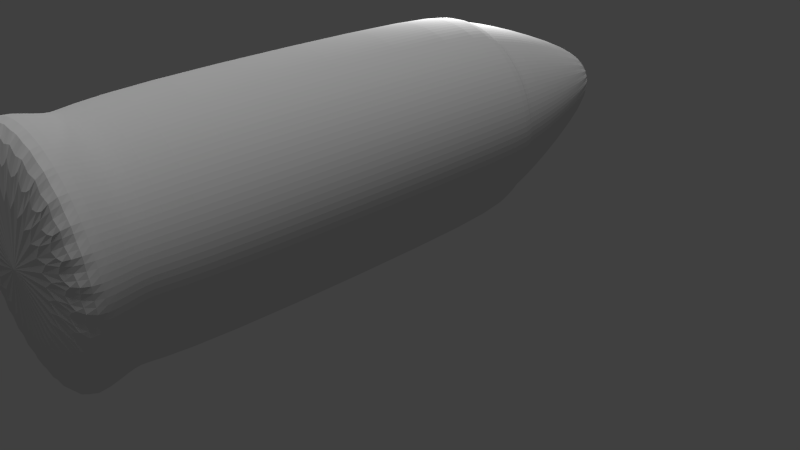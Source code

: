 # Source: bullet.blend  (saved by Blender 2.75.0; exported with 4.5.12 LTS)
import bpy
from mathutils import Matrix  # noqa: F401  (used for matrix-valued properties, if any)

bpy.ops.wm.read_factory_settings(use_empty=True)
scene = bpy.context.scene
scene.name = 'Scene'

# ---- collections
col_collection_1 = bpy.data.collections.new('Collection 1'); scene.collection.children.link(col_collection_1)

# ---- materials (node trees are filled in below, after node groups)
mat_material_002 = bpy.data.materials.new('Material.002')
mat_material_002.alpha_threshold = 0.0
mat_material_002.use_transparent_shadow = False
mat_material_002.roughness = 0.5

# ---- material node trees

# ---- world
world_world = bpy.data.worlds.new('World'); scene.world = world_world
world_world.color = (0.05088, 0.05088, 0.05088)
world_world.use_sun_shadow = False
world_world.sun_shadow_jitter_overblur = 0.0
world_world.cycles.sampling_method = 'MANUAL'
world_world.cycles.sample_map_resolution = 256

# ---- cameras
cam_camera = bpy.data.cameras.new('Camera')
cam_camera.clip_end = 100.0
cam_camera.lens = 35.0
cam_camera.sensor_width = 32.0
cam_camera.sensor_height = 18.0
cam_camera.ortho_scale = 7.314
cam_camera.dof.focus_distance = 0.0
cam_camera.dof.aperture_fstop = 128.0

# ---- lights
light_hemi = bpy.data.lights.new('Hemi', 'SUN')
light_hemi.transmission_factor = 0.0
light_hemi.angle = 0.1993
light_hemi.energy = 1.0
light_hemi.shadow_buffer_clip_start = 0.5
light_hemi.shadow_soft_size = 0.1
light_hemi.shadow_cascade_max_distance = 1000.0
light_hemi.cycles.use_multiple_importance_sampling = False
light_lamp = bpy.data.lights.new('Lamp', 'POINT')
light_lamp.transmission_factor = 0.0
light_lamp.cutoff_distance = 30.0
light_lamp.energy = 100.0
light_lamp.shadow_buffer_clip_start = 1.001
light_lamp.shadow_soft_size = 0.1
light_lamp.shadow_maximum_resolution = 0.006
light_lamp.use_absolute_resolution = True
light_lamp.cycles.use_multiple_importance_sampling = False

# ---- meshes
me_plane = bpy.data.meshes.new('Plane')
me_plane.from_pydata([(0.2756, 4.298, 1.342e-07), (-1.116, -4.341, -8.5e-08), (-1.089, -4.341, 0.2561), (-1.01, -4.341, 0.5023), (-0.8813, -4.341, 0.7292), (-0.7082, -4.341, 0.9281), (-0.4974, -4.341, 1.091), (-0.2568, -4.341, 1.213), (0.004189, -4.341, 1.287), (0.2756, -4.341, 1.313), (0.5471, -4.341, 1.287), (0.8081, -4.341, 1.213), (1.049, -4.341, 1.091), (1.259, -4.341, 0.9281), (1.433, -4.341, 0.7292), (1.561, -4.341, 0.5023), (1.64, -4.341, 0.2561), (1.667, -4.341, -3.91e-07), (1.64, -4.341, -0.2561), (1.561, -4.341, -0.5023), (1.433, -4.341, -0.7292), (1.259, -4.341, -0.9281), (1.049, -4.341, -1.091), (0.8081, -4.341, -1.213), (0.5471, -4.341, -1.287), (0.2756, -4.341, -1.313), (0.004188, -4.341, -1.287), (-0.2568, -4.341, -1.213), (-0.4974, -4.341, -1.091), (-0.7082, -4.341, -0.9281), (-0.8813, -4.341, -0.7292), (-1.01, -4.341, -0.5023), (-1.089, -4.341, -0.2561), (-1.116, -3.284, -8.5e-08), (-1.089, -3.284, 0.2561), (-1.01, -3.284, 0.5023), (-0.8813, -3.284, 0.7292), (-0.7082, -3.284, 0.9281), (-0.4974, -3.284, 1.091), (-0.2568, -3.284, 1.213), (0.004189, -3.284, 1.287), (0.2756, -3.284, 1.313), (0.5471, -3.284, 1.287), (0.8081, -3.284, 1.213), (1.049, -3.284, 1.091), (1.259, -3.284, 0.9281), (1.433, -3.284, 0.7292), (1.561, -3.284, 0.5023), (1.64, -3.284, 0.2561), (1.667, -3.284, -3.91e-07), (1.64, -3.284, -0.2561), (1.561, -3.284, -0.5023), (1.433, -3.284, -0.7292), (1.259, -3.284, -0.9281), (1.049, -3.284, -1.091), (0.8081, -3.284, -1.213), (0.5471, -3.284, -1.287), (0.2756, -3.284, -1.313), (0.004188, -3.284, -1.287), (-0.2568, -3.284, -1.213), (-0.4974, -3.284, -1.091), (-0.7082, -3.284, -0.9281), (-0.8813, -3.284, -0.7292), (-1.01, -3.284, -0.5023), (-1.089, -3.284, -0.2561), (-0.9761, -3.588, -6.131e-08), (-0.9521, -3.588, 0.2304), (-0.8809, -3.588, 0.4519), (-0.7652, -3.588, 0.656), (-0.6095, -3.588, 0.835), (-0.4198, -3.588, 0.9818), (-0.2034, -3.588, 1.091), (0.03143, -3.588, 1.158), (0.2756, -3.588, 1.181), (0.5198, -3.588, 1.158), (0.7547, -3.588, 1.091), (0.9711, -3.588, 0.9818), (1.161, -3.588, 0.835), (1.316, -3.588, 0.656), (1.432, -3.588, 0.4519), (1.503, -3.588, 0.2304), (1.527, -3.588, -3.366e-07), (1.503, -3.588, -0.2304), (1.432, -3.588, -0.4519), (1.316, -3.588, -0.656), (1.161, -3.588, -0.835), (0.9711, -3.588, -0.9818), (0.7547, -3.588, -1.091), (0.5198, -3.588, -1.158), (0.2756, -3.588, -1.181), (0.03143, -3.588, -1.158), (-0.2034, -3.588, -1.091), (-0.4198, -3.588, -0.9818), (-0.6095, -3.588, -0.835), (-0.7652, -3.588, -0.656), (-0.8809, -3.588, -0.4519), (-0.9521, -3.588, -0.2304), (-1.116, -3.96, -8.5e-08), (-1.089, -3.96, 0.2561), (-1.01, -3.96, 0.5023), (-0.8813, -3.96, 0.7292), (-0.7082, -3.96, 0.9281), (-0.4974, -3.96, 1.091), (-0.2568, -3.96, 1.213), (0.004189, -3.96, 1.287), (0.2756, -3.96, 1.313), (0.5471, -3.96, 1.287), (0.8081, -3.96, 1.213), (1.049, -3.96, 1.091), (1.259, -3.96, 0.9281), (1.433, -3.96, 0.7292), (1.561, -3.96, 0.5023), (1.64, -3.96, 0.2561), (1.667, -3.96, -3.91e-07), (1.64, -3.96, -0.2561), (1.561, -3.96, -0.5023), (1.433, -3.96, -0.7292), (1.259, -3.96, -0.9281), (1.049, -3.96, -1.091), (0.8081, -3.96, -1.213), (0.5471, -3.96, -1.287), (0.2756, -3.96, -1.313), (0.004188, -3.96, -1.287), (-0.2568, -3.96, -1.213), (-0.4974, -3.96, -1.091), (-0.7082, -3.96, -0.9281), (-0.8813, -3.96, -0.7292), (-1.01, -3.96, -0.5023), (-1.089, -3.96, -0.2561), (-1.089, 1.549, 0.2561), (-1.01, 1.549, 0.5023), (-0.8813, 1.549, 0.7292), (-0.7082, 1.549, 0.9281), (-0.4974, 1.549, 1.091), (-0.2568, 1.549, 1.213), (0.004189, 1.549, 1.287), (0.2756, 1.549, 1.313), (0.5471, 1.549, 1.287), (0.8081, 1.549, 1.213), (1.049, 1.549, 1.091), (1.259, 1.549, 0.9281), (1.433, 1.549, 0.7292), (1.561, 1.549, 0.5023), (1.64, 1.549, 0.2561), (1.667, 1.549, -3.91e-07), (1.64, 1.549, -0.2561), (1.561, 1.549, -0.5023), (1.433, 1.549, -0.7292), (1.259, 1.549, -0.9281), (1.049, 1.549, -1.091), (0.8081, 1.549, -1.213), (0.5471, 1.549, -1.287), (0.2756, 1.549, -1.313), (0.004188, 1.549, -1.287), (-0.2568, 1.549, -1.213), (-0.4974, 1.549, -1.091), (-0.7082, 1.549, -0.9281), (-0.8813, 1.549, -0.7292), (-1.01, 1.549, -0.5023), (-1.089, 1.549, -0.2561), (-1.116, 1.549, -8.5e-08), (-0.8968, 1.931, 0.22), (-0.8288, 1.931, 0.4315), (-0.7183, 1.931, 0.6265), (-0.5696, 1.931, 0.7974), (-0.3885, 1.931, 0.9376), (-0.1818, 1.931, 1.042), (0.04243, 1.931, 1.106), (0.2756, 1.931, 1.128), (0.5088, 1.931, 1.106), (0.7331, 1.931, 1.042), (0.9398, 1.931, 0.9376), (1.121, 1.931, 0.7974), (1.27, 1.931, 0.6265), (1.38, 1.931, 0.4315), (1.448, 1.931, 0.22), (1.471, 1.931, -3.157e-07), (1.448, 1.931, -0.22), (1.38, 1.931, -0.4315), (1.27, 1.931, -0.6265), (1.121, 1.931, -0.7974), (0.9398, 1.931, -0.9376), (0.7331, 1.931, -1.042), (0.5088, 1.931, -1.106), (0.2756, 1.931, -1.128), (0.04243, 1.931, -1.106), (-0.1818, 1.931, -1.042), (-0.3885, 1.931, -0.9376), (-0.5696, 1.931, -0.7974), (-0.7183, 1.931, -0.6265), (-0.8288, 1.931, -0.4315), (-0.8968, 1.931, -0.22), (-0.9198, 1.931, -5.277e-08), (-0.2395, 3.787, 0.09666), (-0.2096, 3.787, 0.1896), (-0.1611, 3.787, 0.2753), (-0.09577, 3.787, 0.3504), (-0.01618, 3.787, 0.412), (0.07463, 3.787, 0.4578), (0.1732, 3.787, 0.486), (0.2756, 3.787, 0.4955), (0.3781, 3.787, 0.486), (0.4766, 3.787, 0.4578), (0.5674, 3.787, 0.412), (0.647, 3.787, 0.3504), (0.7124, 3.787, 0.2753), (0.7609, 3.787, 0.1896), (0.7908, 3.787, 0.09666), (0.8009, 3.787, -4.151e-08), (0.7908, 3.787, -0.09666), (0.7609, 3.787, -0.1896), (0.7124, 3.787, -0.2753), (0.647, 3.787, -0.3504), (0.5674, 3.787, -0.412), (0.4766, 3.787, -0.4578), (0.3781, 3.787, -0.486), (0.2756, 3.787, -0.4955), (0.1732, 3.787, -0.486), (0.07463, 3.787, -0.4578), (-0.01618, 3.787, -0.412), (-0.09577, 3.787, -0.3504), (-0.1611, 3.787, -0.2753), (-0.2096, 3.787, -0.1896), (-0.2395, 3.787, -0.09666), (-0.2496, 3.787, 1.633e-07), (-0.9262, 1.549, 0.2255), (-0.8565, 1.549, 0.4424), (-0.7432, 1.549, 0.6422), (-0.5908, 1.549, 0.8174), (-0.4051, 1.549, 0.9611), (-0.1933, 1.549, 1.068), (0.03658, 1.549, 1.134), (0.2756, 1.549, 1.156), (0.5147, 1.549, 1.134), (0.7446, 1.549, 1.068), (0.9564, 1.549, 0.9611), (1.142, 1.549, 0.8174), (1.295, 1.549, 0.6422), (1.408, 1.549, 0.4424), (1.477, 1.549, 0.2255), (1.501, 1.549, -3.398e-07), (1.477, 1.549, -0.2255), (1.408, 1.549, -0.4424), (1.295, 1.549, -0.6422), (1.142, 1.549, -0.8174), (0.9564, 1.549, -0.9611), (0.7446, 1.549, -1.068), (0.5147, 1.549, -1.134), (0.2756, 1.549, -1.156), (0.03658, 1.549, -1.134), (-0.1933, 1.549, -1.068), (-0.4051, 1.549, -0.9611), (-0.5908, 1.549, -0.8174), (-0.7432, 1.549, -0.6422), (-0.8565, 1.549, -0.4424), (-0.9262, 1.549, -0.2255), (-0.9497, 1.549, -7.033e-08)], [], [(97, 1, 2, 98), (98, 2, 3, 99), (99, 3, 4, 100), (100, 4, 5, 101), (101, 5, 6, 102), (102, 6, 7, 103), (103, 7, 8, 104), (104, 8, 9, 105), (105, 9, 10, 106), (106, 10, 11, 107), (107, 11, 12, 108), (108, 12, 13, 109), (109, 13, 14, 110), (110, 14, 15, 111), (111, 15, 16, 112), (112, 16, 17, 113), (113, 17, 18, 114), (114, 18, 19, 115), (115, 19, 20, 116), (116, 20, 21, 117), (117, 21, 22, 118), (118, 22, 23, 119), (119, 23, 24, 120), (120, 24, 25, 121), (121, 25, 26, 122), (122, 26, 27, 123), (123, 27, 28, 124), (124, 28, 29, 125), (125, 29, 30, 126), (126, 30, 31, 127), (2, 1, 32, 31, 30, 29, 28, 27, 26, 25, 24, 23, 22, 21, 20, 19, 18, 17, 16, 15, 14, 13, 12, 11, 10, 9, 8, 7, 6, 5, 4, 3), (128, 32, 1, 97), (127, 31, 32, 128), (158, 63, 64, 159), (159, 64, 33, 160), (157, 62, 63, 158), (156, 61, 62, 157), (155, 60, 61, 156), (154, 59, 60, 155), (153, 58, 59, 154), (152, 57, 58, 153), (151, 56, 57, 152), (150, 55, 56, 151), (149, 54, 55, 150), (148, 53, 54, 149), (147, 52, 53, 148), (146, 51, 52, 147), (145, 50, 51, 146), (144, 49, 50, 145), (143, 48, 49, 144), (142, 47, 48, 143), (141, 46, 47, 142), (140, 45, 46, 141), (139, 44, 45, 140), (138, 43, 44, 139), (137, 42, 43, 138), (136, 41, 42, 137), (135, 40, 41, 136), (134, 39, 40, 135), (133, 38, 39, 134), (132, 37, 38, 133), (131, 36, 37, 132), (130, 35, 36, 131), (129, 34, 35, 130), (160, 33, 34, 129), (63, 95, 96, 64), (64, 96, 65, 33), (62, 94, 95, 63), (61, 93, 94, 62), (60, 92, 93, 61), (59, 91, 92, 60), (58, 90, 91, 59), (57, 89, 90, 58), (56, 88, 89, 57), (55, 87, 88, 56), (54, 86, 87, 55), (53, 85, 86, 54), (52, 84, 85, 53), (51, 83, 84, 52), (50, 82, 83, 51), (49, 81, 82, 50), (48, 80, 81, 49), (47, 79, 80, 48), (46, 78, 79, 47), (45, 77, 78, 46), (44, 76, 77, 45), (43, 75, 76, 44), (42, 74, 75, 43), (41, 73, 74, 42), (40, 72, 73, 41), (39, 71, 72, 40), (38, 70, 71, 39), (37, 69, 70, 38), (36, 68, 69, 37), (35, 67, 68, 36), (34, 66, 67, 35), (33, 65, 66, 34), (95, 127, 128, 96), (96, 128, 97, 65), (94, 126, 127, 95), (93, 125, 126, 94), (92, 124, 125, 93), (91, 123, 124, 92), (90, 122, 123, 91), (89, 121, 122, 90), (88, 120, 121, 89), (87, 119, 120, 88), (86, 118, 119, 87), (85, 117, 118, 86), (84, 116, 117, 85), (83, 115, 116, 84), (82, 114, 115, 83), (81, 113, 114, 82), (80, 112, 113, 81), (79, 111, 112, 80), (78, 110, 111, 79), (77, 109, 110, 78), (76, 108, 109, 77), (75, 107, 108, 76), (74, 106, 107, 75), (73, 105, 106, 74), (72, 104, 105, 73), (71, 103, 104, 72), (70, 102, 103, 71), (69, 101, 102, 70), (68, 100, 101, 69), (67, 99, 100, 68), (66, 98, 99, 67), (65, 97, 98, 66), (222, 190, 191, 223), (223, 191, 192, 224), (221, 189, 190, 222), (220, 188, 189, 221), (219, 187, 188, 220), (218, 186, 187, 219), (217, 185, 186, 218), (216, 184, 185, 217), (215, 183, 184, 216), (214, 182, 183, 215), (213, 181, 182, 214), (212, 180, 181, 213), (211, 179, 180, 212), (210, 178, 179, 211), (209, 177, 178, 210), (208, 176, 177, 209), (207, 175, 176, 208), (206, 174, 175, 207), (205, 173, 174, 206), (204, 172, 173, 205), (203, 171, 172, 204), (202, 170, 171, 203), (201, 169, 170, 202), (200, 168, 169, 201), (199, 167, 168, 200), (198, 166, 167, 199), (197, 165, 166, 198), (196, 164, 165, 197), (195, 163, 164, 196), (194, 162, 163, 195), (193, 161, 162, 194), (224, 192, 161, 193), (0, 224, 193), (0, 193, 194), (0, 194, 195), (0, 195, 196), (0, 196, 197), (0, 197, 198), (0, 198, 199), (0, 199, 200), (0, 200, 201), (0, 201, 202), (0, 202, 203), (0, 203, 204), (0, 204, 205), (0, 205, 206), (0, 206, 207), (0, 207, 208), (0, 208, 209), (0, 209, 210), (0, 210, 211), (0, 211, 212), (0, 212, 213), (0, 213, 214), (0, 214, 215), (0, 215, 216), (0, 216, 217), (0, 217, 218), (0, 218, 219), (0, 219, 220), (0, 220, 221), (0, 221, 222), (0, 223, 224), (0, 222, 223), (143, 144, 240, 239), (130, 131, 227, 226), (157, 158, 254, 253), (144, 145, 241, 240), (131, 132, 228, 227), (159, 160, 256, 255), (145, 146, 242, 241), (132, 133, 229, 228), (158, 159, 255, 254), (146, 147, 243, 242), (133, 134, 230, 229), (147, 148, 244, 243), (134, 135, 231, 230), (148, 149, 245, 244), (135, 136, 232, 231), (149, 150, 246, 245), (136, 137, 233, 232), (150, 151, 247, 246), (137, 138, 234, 233), (151, 152, 248, 247), (138, 139, 235, 234), (152, 153, 249, 248), (139, 140, 236, 235), (153, 154, 250, 249), (140, 141, 237, 236), (154, 155, 251, 250), (141, 142, 238, 237), (160, 129, 225, 256), (155, 156, 252, 251), (142, 143, 239, 238), (129, 130, 226, 225), (156, 157, 253, 252), (161, 192, 256, 225), (192, 191, 255, 256), (191, 190, 254, 255), (190, 189, 253, 254), (189, 188, 252, 253), (188, 187, 251, 252), (187, 186, 250, 251), (186, 185, 249, 250), (185, 184, 248, 249), (184, 183, 247, 248), (183, 182, 246, 247), (182, 181, 245, 246), (181, 180, 244, 245), (180, 179, 243, 244), (179, 178, 242, 243), (178, 177, 241, 242), (177, 176, 240, 241), (176, 175, 239, 240), (175, 174, 238, 239), (174, 173, 237, 238), (173, 172, 236, 237), (172, 171, 235, 236), (171, 170, 234, 235), (170, 169, 233, 234), (169, 168, 232, 233), (168, 167, 231, 232), (167, 166, 230, 231), (166, 165, 229, 230), (165, 164, 228, 229), (164, 163, 227, 228), (163, 162, 226, 227), (162, 161, 225, 226)])
_uv = me_plane.uv_layers.new(name='UVMap')
_uv.uv.foreach_set('vector', [0.04527, 0.6635, 0.01474, 0.6638, 0.01473, 0.643, 0.0451, 0.643, 0.0451, 0.643, 0.01473, 0.643, 0.01498, 0.6222, 0.04519, 0.6226, 0.04519, 0.6226, 0.01498, 0.6222, 0.01539, 0.6014, 0.04543, 0.602, 0.04543, 0.602, 0.01539, 0.6014, 0.0159, 0.5806, 0.04576, 0.5813, 0.04576, 0.5813, 0.0159, 0.5806, 0.01643, 0.5598, 0.04612, 0.5604, 0.04612, 0.5604, 0.01643, 0.5598, 0.01693, 0.5388, 0.04646, 0.5394, 0.04646, 0.5394, 0.01693, 0.5388, 0.01731, 0.5179, 0.04675, 0.5183, 0.04675, 0.5183, 0.01731, 0.5179, 0.0175, 0.4971, 0.04696, 0.4972, 0.04696, 0.4972, 0.0175, 0.4971, 0.01742, 0.4762, 0.04687, 0.4761, 0.04687, 0.4761, 0.01742, 0.4762, 0.01715, 0.4553, 0.0467, 0.455, 0.0467, 0.455, 0.01715, 0.4553, 0.01674, 0.4344, 0.04645, 0.434, 0.04645, 0.434, 0.01674, 0.4344, 0.01632, 0.4135, 0.04623, 0.4131, 0.04623, 0.4131, 0.01632, 0.4135, 0.01586, 0.3928, 0.04593, 0.3924, 0.04593, 0.3924, 0.01586, 0.3928, 0.01546, 0.3721, 0.04566, 0.3718, 0.04566, 0.3718, 0.01546, 0.3721, 0.01516, 0.3514, 0.04545, 0.3513, 0.04545, 0.3513, 0.01516, 0.3514, 0.01505, 0.3307, 0.0453, 0.3308, 0.0453, 0.3308, 0.01505, 0.3307, 0.01519, 0.3101, 0.04544, 0.3104, 0.04544, 0.3104, 0.01519, 0.3101, 0.0155, 0.2894, 0.04565, 0.2899, 0.04565, 0.2899, 0.0155, 0.2894, 0.01591, 0.2687, 0.04592, 0.2693, 0.04592, 0.2693, 0.01591, 0.2687, 0.01635, 0.248, 0.0462, 0.2485, 0.0462, 0.2485, 0.01635, 0.248, 0.01677, 0.2271, 0.04648, 0.2277, 0.04648, 0.2277, 0.01677, 0.2271, 0.01714, 0.2062, 0.04671, 0.2066, 0.04671, 0.2066, 0.01714, 0.2062, 0.01739, 0.1853, 0.04688, 0.1855, 0.04688, 0.1855, 0.01739, 0.1853, 0.01744, 0.1643, 0.04699, 0.1644, 0.04699, 0.1644, 0.01744, 0.1643, 0.01726, 0.1434, 0.04682, 0.1432, 0.04682, 0.1432, 0.01726, 0.1434, 0.01694, 0.1224, 0.04661, 0.1221, 0.04661, 0.1221, 0.01694, 0.1224, 0.01656, 0.1013, 0.04637, 0.1011, 0.04637, 0.1011, 0.01656, 0.1013, 0.01622, 0.08038, 0.04616, 0.08018, 0.04616, 0.08018, 0.01622, 0.08038, 0.016, 0.0595, 0.04602, 0.0595, 0.04602, 0.0595, 0.016, 0.0595, 0.01597, 0.03874, 0.04606, 0.03898, 0.5014, 0.3408, 0.5012, 0.3191, 0.5054, 0.2979, 0.5139, 0.2779, 0.5265, 0.2599, 0.5425, 0.2446, 0.5614, 0.2326, 0.5825, 0.2243, 0.6049, 0.2201, 0.6278, 0.2201, 0.6503, 0.2243, 0.6716, 0.2326, 0.6908, 0.2446, 0.7071, 0.2599, 0.7201, 0.2779, 0.7291, 0.2979, 0.7338, 0.3191, 0.734, 0.3408, 0.7298, 0.362, 0.7212, 0.382, 0.7087, 0.4, 0.6927, 0.4152, 0.6738, 0.4273, 0.6527, 0.4355, 0.6303, 0.4398, 0.6074, 0.4398, 0.5849, 0.4355, 0.5636, 0.4273, 0.5444, 0.4152, 0.5281, 0.4, 0.5151, 0.382, 0.5061, 0.362, 0.04596, 0.6841, 0.01505, 0.6847, 0.01474, 0.6638, 0.04527, 0.6635, 0.04606, 0.03898, 0.01597, 0.03874, 0.01609, 0.01813, 0.04646, 0.01831, 0.485, 0.03531, 0.1063, 0.03884, 0.1058, 0.0183, 0.4848, 0.01476, 0.4843, 0.6879, 0.1054, 0.6838, 0.1061, 0.6634, 0.4845, 0.6677, 0.4852, 0.05603, 0.1065, 0.05929, 0.1063, 0.03884, 0.485, 0.03531, 0.4853, 0.07696, 0.1065, 0.07992, 0.1065, 0.05929, 0.4852, 0.05603, 0.4855, 0.09812, 0.1065, 0.1008, 0.1065, 0.07992, 0.4853, 0.07696, 0.4856, 0.1195, 0.1064, 0.1219, 0.1065, 0.1008, 0.4855, 0.09812, 0.4857, 0.141, 0.1063, 0.1431, 0.1064, 0.1219, 0.4856, 0.1195, 0.4858, 0.1626, 0.1062, 0.1643, 0.1063, 0.1431, 0.4857, 0.141, 0.4859, 0.1843, 0.1064, 0.1855, 0.1062, 0.1643, 0.4858, 0.1626, 0.486, 0.2058, 0.1066, 0.2067, 0.1064, 0.1855, 0.4859, 0.1843, 0.4861, 0.2272, 0.1067, 0.2278, 0.1066, 0.2067, 0.486, 0.2058, 0.4862, 0.2484, 0.1069, 0.2488, 0.1067, 0.2278, 0.4861, 0.2272, 0.4862, 0.2693, 0.107, 0.2695, 0.1069, 0.2488, 0.4862, 0.2484, 0.4863, 0.29, 0.1072, 0.29, 0.107, 0.2695, 0.4862, 0.2693, 0.4863, 0.3106, 0.1073, 0.3104, 0.1072, 0.29, 0.4863, 0.29, 0.4863, 0.331, 0.1075, 0.3308, 0.1073, 0.3104, 0.4863, 0.3106, 0.4863, 0.3515, 0.1073, 0.3512, 0.1075, 0.3308, 0.4863, 0.331, 0.4862, 0.3721, 0.1072, 0.3716, 0.1073, 0.3512, 0.4863, 0.3515, 0.4862, 0.3928, 0.107, 0.3922, 0.1072, 0.3716, 0.4862, 0.3721, 0.4861, 0.4137, 0.1069, 0.4129, 0.107, 0.3922, 0.4862, 0.3928, 0.486, 0.4349, 0.1067, 0.4338, 0.1069, 0.4129, 0.4861, 0.4137, 0.486, 0.4562, 0.1066, 0.4549, 0.1067, 0.4338, 0.486, 0.4349, 0.4859, 0.4778, 0.1064, 0.4762, 0.1066, 0.4549, 0.486, 0.4562, 0.4857, 0.4994, 0.1062, 0.4974, 0.1064, 0.4762, 0.4859, 0.4778, 0.4856, 0.521, 0.1062, 0.5186, 0.1062, 0.4974, 0.4857, 0.4994, 0.4855, 0.5425, 0.1063, 0.5398, 0.1062, 0.5186, 0.4856, 0.521, 0.4854, 0.5639, 0.1063, 0.5609, 0.1063, 0.5398, 0.4855, 0.5425, 0.4852, 0.5851, 0.1063, 0.5818, 0.1063, 0.5609, 0.4854, 0.5639, 0.4851, 0.606, 0.1063, 0.6024, 0.1063, 0.5818, 0.4852, 0.5851, 0.4849, 0.6267, 0.1063, 0.6228, 0.1063, 0.6024, 0.4851, 0.606, 0.4847, 0.6472, 0.1063, 0.6431, 0.1063, 0.6228, 0.4849, 0.6267, 0.4845, 0.6677, 0.1061, 0.6634, 0.1063, 0.6431, 0.4847, 0.6472, 0.1063, 0.03884, 0.07877, 0.03984, 0.07866, 0.02057, 0.1058, 0.0183, 0.1054, 0.6838, 0.07829, 0.6821, 0.07829, 0.6627, 0.1061, 0.6634, 0.1065, 0.05929, 0.07885, 0.05997, 0.07877, 0.03984, 0.1063, 0.03884, 0.1065, 0.07992, 0.07892, 0.0805, 0.07885, 0.05997, 0.1065, 0.05929, 0.1065, 0.1008, 0.079, 0.1013, 0.07892, 0.0805, 0.1065, 0.07992, 0.1064, 0.1219, 0.07907, 0.1222, 0.079, 0.1013, 0.1065, 0.1008, 0.1063, 0.1431, 0.07913, 0.1432, 0.07907, 0.1222, 0.1064, 0.1219, 0.1062, 0.1643, 0.07919, 0.1643, 0.07913, 0.1432, 0.1063, 0.1431, 0.1064, 0.1855, 0.0792, 0.1854, 0.07919, 0.1643, 0.1062, 0.1643, 0.1066, 0.2067, 0.0792, 0.2065, 0.0792, 0.1854, 0.1064, 0.1855, 0.1067, 0.2278, 0.07918, 0.2275, 0.0792, 0.2065, 0.1066, 0.2067, 0.1069, 0.2488, 0.07914, 0.2483, 0.07918, 0.2275, 0.1067, 0.2278, 0.107, 0.2695, 0.07909, 0.2691, 0.07914, 0.2483, 0.1069, 0.2488, 0.1072, 0.29, 0.07905, 0.2898, 0.07909, 0.2691, 0.107, 0.2695, 0.1073, 0.3104, 0.07903, 0.3103, 0.07905, 0.2898, 0.1072, 0.29, 0.1075, 0.3308, 0.07901, 0.3308, 0.07903, 0.3103, 0.1073, 0.3104, 0.1073, 0.3512, 0.07903, 0.3513, 0.07901, 0.3308, 0.1075, 0.3308, 0.1072, 0.3716, 0.07906, 0.3719, 0.07903, 0.3513, 0.1073, 0.3512, 0.107, 0.3922, 0.07909, 0.3925, 0.07906, 0.3719, 0.1072, 0.3716, 0.1069, 0.4129, 0.07913, 0.4133, 0.07909, 0.3925, 0.107, 0.3922, 0.1067, 0.4338, 0.07916, 0.4342, 0.07913, 0.4133, 0.1069, 0.4129, 0.1066, 0.4549, 0.07918, 0.4552, 0.07916, 0.4342, 0.1067, 0.4338, 0.1064, 0.4762, 0.07916, 0.4762, 0.07918, 0.4552, 0.1066, 0.4549, 0.1062, 0.4974, 0.07912, 0.4973, 0.07916, 0.4762, 0.1064, 0.4762, 0.1062, 0.5186, 0.07902, 0.5184, 0.07912, 0.4973, 0.1062, 0.4974, 0.1063, 0.5398, 0.07891, 0.5394, 0.07902, 0.5184, 0.1062, 0.5186, 0.1063, 0.5609, 0.07878, 0.5604, 0.07891, 0.5394, 0.1063, 0.5398, 0.1063, 0.5818, 0.07864, 0.5812, 0.07878, 0.5604, 0.1063, 0.5609, 0.1063, 0.6024, 0.0785, 0.6019, 0.07864, 0.5812, 0.1063, 0.5818, 0.1063, 0.6228, 0.0784, 0.6224, 0.0785, 0.6019, 0.1063, 0.6024, 0.1063, 0.6431, 0.07833, 0.6428, 0.0784, 0.6224, 0.1063, 0.6228, 0.1061, 0.6634, 0.07829, 0.6627, 0.07833, 0.6428, 0.1063, 0.6431, 0.07877, 0.03984, 0.04606, 0.03898, 0.04646, 0.01831, 0.07866, 0.02057, 0.07829, 0.6821, 0.04596, 0.6841, 0.04527, 0.6635, 0.07829, 0.6627, 0.07885, 0.05997, 0.04602, 0.0595, 0.04606, 0.03898, 0.07877, 0.03984, 0.07892, 0.0805, 0.04616, 0.08018, 0.04602, 0.0595, 0.07885, 0.05997, 0.079, 0.1013, 0.04637, 0.1011, 0.04616, 0.08018, 0.07892, 0.0805, 0.07907, 0.1222, 0.04661, 0.1221, 0.04637, 0.1011, 0.079, 0.1013, 0.07913, 0.1432, 0.04682, 0.1432, 0.04661, 0.1221, 0.07907, 0.1222, 0.07919, 0.1643, 0.04699, 0.1644, 0.04682, 0.1432, 0.07913, 0.1432, 0.0792, 0.1854, 0.04688, 0.1855, 0.04699, 0.1644, 0.07919, 0.1643, 0.0792, 0.2065, 0.04671, 0.2066, 0.04688, 0.1855, 0.0792, 0.1854, 0.07918, 0.2275, 0.04648, 0.2277, 0.04671, 0.2066, 0.0792, 0.2065, 0.07914, 0.2483, 0.0462, 0.2485, 0.04648, 0.2277, 0.07918, 0.2275, 0.07909, 0.2691, 0.04592, 0.2693, 0.0462, 0.2485, 0.07914, 0.2483, 0.07905, 0.2898, 0.04565, 0.2899, 0.04592, 0.2693, 0.07909, 0.2691, 0.07903, 0.3103, 0.04544, 0.3104, 0.04565, 0.2899, 0.07905, 0.2898, 0.07901, 0.3308, 0.0453, 0.3308, 0.04544, 0.3104, 0.07903, 0.3103, 0.07903, 0.3513, 0.04545, 0.3513, 0.0453, 0.3308, 0.07901, 0.3308, 0.07906, 0.3719, 0.04566, 0.3718, 0.04545, 0.3513, 0.07903, 0.3513, 0.07909, 0.3925, 0.04593, 0.3924, 0.04566, 0.3718, 0.07906, 0.3719, 0.07913, 0.4133, 0.04623, 0.4131, 0.04593, 0.3924, 0.07909, 0.3925, 0.07916, 0.4342, 0.04645, 0.434, 0.04623, 0.4131, 0.07913, 0.4133, 0.07918, 0.4552, 0.0467, 0.455, 0.04645, 0.434, 0.07916, 0.4342, 0.07916, 0.4762, 0.04687, 0.4761, 0.0467, 0.455, 0.07918, 0.4552, 0.07912, 0.4973, 0.04696, 0.4972, 0.04687, 0.4761, 0.07916, 0.4762, 0.07902, 0.5184, 0.04675, 0.5183, 0.04696, 0.4972, 0.07912, 0.4973, 0.07891, 0.5394, 0.04646, 0.5394, 0.04675, 0.5183, 0.07902, 0.5184, 0.07878, 0.5604, 0.04612, 0.5604, 0.04646, 0.5394, 0.07891, 0.5394, 0.07864, 0.5812, 0.04576, 0.5813, 0.04612, 0.5604, 0.07878, 0.5604, 0.0785, 0.6019, 0.04543, 0.602, 0.04576, 0.5813, 0.07864, 0.5812, 0.0784, 0.6224, 0.04519, 0.6226, 0.04543, 0.602, 0.0785, 0.6019, 0.07833, 0.6428, 0.0451, 0.643, 0.04519, 0.6226, 0.0784, 0.6224, 0.07829, 0.6627, 0.04527, 0.6635, 0.0451, 0.643, 0.07833, 0.6428, 0.7059, 0.9805, 0.8522, 0.8431, 0.8652, 0.8567, 0.7113, 0.9864, 0.4764, 0.9864, 0.3208, 0.8527, 0.334, 0.8388, 0.4818, 0.9805, 0.7001, 0.9748, 0.8385, 0.8301, 0.8522, 0.8431, 0.7059, 0.9805, 0.694, 0.9694, 0.8241, 0.8177, 0.8385, 0.8301, 0.7001, 0.9748, 0.6875, 0.9643, 0.809, 0.806, 0.8241, 0.8177, 0.694, 0.9694, 0.6806, 0.9595, 0.7932, 0.7949, 0.809, 0.806, 0.6875, 0.9643, 0.6735, 0.9551, 0.7766, 0.7845, 0.7932, 0.7949, 0.6806, 0.9595, 0.6661, 0.9509, 0.7595, 0.7749, 0.7766, 0.7845, 0.6735, 0.9551, 0.6585, 0.9472, 0.742, 0.766, 0.7595, 0.7749, 0.6661, 0.9509, 0.6508, 0.9438, 0.7242, 0.7579, 0.742, 0.766, 0.6585, 0.9472, 0.6429, 0.9408, 0.7061, 0.7509, 0.7242, 0.7579, 0.6508, 0.9438, 0.635, 0.9383, 0.6878, 0.7449, 0.7061, 0.7509, 0.6429, 0.9408, 0.627, 0.9362, 0.6695, 0.7399, 0.6878, 0.7449, 0.635, 0.9383, 0.619, 0.9346, 0.6511, 0.736, 0.6695, 0.7399, 0.627, 0.9362, 0.6109, 0.9334, 0.6327, 0.7331, 0.6511, 0.736, 0.619, 0.9346, 0.6028, 0.9327, 0.6143, 0.7313, 0.6327, 0.7331, 0.6109, 0.9334, 0.5947, 0.9325, 0.5958, 0.7308, 0.6143, 0.7313, 0.6028, 0.9327, 0.5865, 0.9328, 0.5771, 0.7314, 0.5958, 0.7308, 0.5947, 0.9325, 0.5783, 0.9336, 0.5583, 0.7329, 0.5771, 0.7314, 0.5865, 0.9328, 0.5701, 0.9348, 0.5394, 0.7356, 0.5583, 0.7329, 0.5783, 0.9336, 0.5618, 0.9364, 0.5204, 0.7393, 0.5394, 0.7356, 0.5701, 0.9348, 0.5536, 0.9385, 0.5015, 0.744, 0.5204, 0.7393, 0.5618, 0.9364, 0.5454, 0.9411, 0.4826, 0.7498, 0.5015, 0.744, 0.5536, 0.9385, 0.5374, 0.944, 0.4639, 0.7566, 0.4826, 0.7498, 0.5454, 0.9411, 0.5295, 0.9474, 0.4455, 0.7641, 0.4639, 0.7566, 0.5374, 0.944, 0.5218, 0.9511, 0.4276, 0.7725, 0.4455, 0.7641, 0.5295, 0.9474, 0.5143, 0.9551, 0.4103, 0.7817, 0.4276, 0.7725, 0.5218, 0.9511, 0.5071, 0.9596, 0.3936, 0.7917, 0.4103, 0.7817, 0.5143, 0.9551, 0.5003, 0.9643, 0.3777, 0.8024, 0.3936, 0.7917, 0.5071, 0.9596, 0.4938, 0.9694, 0.3625, 0.8138, 0.3777, 0.8024, 0.5003, 0.9643, 0.4876, 0.9747, 0.3479, 0.8259, 0.3625, 0.8138, 0.4938, 0.9694, 0.4818, 0.9805, 0.334, 0.8388, 0.3479, 0.8259, 0.4876, 0.9747, 0.8383, 0.5361, 0.7001, 0.5239, 0.704, 0.5024, 0.8383, 0.5361, 0.704, 0.5024, 0.7115, 0.4819, 0.8383, 0.5361, 0.7115, 0.4819, 0.7226, 0.4628, 0.8383, 0.5361, 0.7226, 0.4628, 0.7368, 0.4457, 0.8383, 0.5361, 0.7368, 0.4457, 0.7539, 0.4309, 0.8383, 0.5361, 0.7539, 0.4309, 0.7733, 0.419, 0.8383, 0.5361, 0.7733, 0.419, 0.7945, 0.4102, 0.8383, 0.5361, 0.7945, 0.4102, 0.8169, 0.4047, 0.8383, 0.5361, 0.8169, 0.4047, 0.8399, 0.4028, 0.8383, 0.5361, 0.8399, 0.4028, 0.8628, 0.4044, 0.8383, 0.5361, 0.8628, 0.4044, 0.885, 0.4095, 0.8383, 0.5361, 0.885, 0.4095, 0.9058, 0.4181, 0.8383, 0.5361, 0.9058, 0.4181, 0.9248, 0.4298, 0.8383, 0.5361, 0.9248, 0.4298, 0.9413, 0.4444, 0.8383, 0.5361, 0.9413, 0.4444, 0.955, 0.4614, 0.8383, 0.5361, 0.955, 0.4614, 0.9655, 0.4806, 0.8383, 0.5361, 0.9655, 0.4806, 0.9724, 0.5012, 0.8383, 0.5361, 0.9724, 0.5012, 0.9756, 0.5228, 0.8383, 0.5361, 0.9756, 0.5228, 0.9751, 0.5449, 0.8383, 0.5361, 0.9751, 0.5449, 0.9708, 0.5668, 0.8383, 0.5361, 0.9708, 0.5668, 0.9629, 0.5879, 0.8383, 0.5361, 0.9629, 0.5879, 0.9516, 0.6077, 0.8383, 0.5361, 0.9516, 0.6077, 0.9372, 0.6256, 0.8383, 0.5361, 0.9372, 0.6256, 0.9202, 0.6411, 0.8383, 0.5361, 0.9202, 0.6411, 0.9009, 0.6538, 0.8383, 0.5361, 0.9009, 0.6538, 0.8801, 0.6634, 0.8383, 0.5361, 0.8801, 0.6634, 0.8581, 0.6695, 0.8383, 0.5361, 0.8581, 0.6695, 0.8357, 0.672, 0.8383, 0.5361, 0.8357, 0.672, 0.8134, 0.6708, 0.8383, 0.5361, 0.8134, 0.6708, 0.7919, 0.666, 0.8383, 0.5361, 0.7001, 0.5456, 0.7001, 0.5239, 0.8383, 0.5361, 0.7919, 0.666, 0.7717, 0.6576, 0.9837, 0.1131, 0.9889, 0.1395, 0.9717, 0.1411, 0.967, 0.1179, 0.7055, 0.1131, 0.7167, 0.08825, 0.7319, 0.09597, 0.7221, 0.1179, 0.7308, 0.24, 0.7152, 0.2176, 0.7306, 0.2099, 0.7443, 0.2296, 0.9889, 0.1395, 0.9886, 0.1664, 0.9714, 0.1648, 0.9717, 0.1411, 0.7167, 0.08825, 0.7328, 0.06588, 0.7461, 0.07627, 0.7319, 0.09597, 0.7046, 0.1928, 0.6994, 0.1664, 0.7166, 0.1648, 0.7213, 0.188, 0.9886, 0.1664, 0.9828, 0.1928, 0.9662, 0.188, 0.9714, 0.1648, 0.7328, 0.06588, 0.7532, 0.04686, 0.764, 0.05952, 0.7461, 0.07627, 0.7152, 0.2176, 0.7046, 0.1928, 0.7213, 0.188, 0.7306, 0.2099, 0.9828, 0.1928, 0.9716, 0.2176, 0.9564, 0.2099, 0.9662, 0.188, 0.7532, 0.04686, 0.777, 0.03191, 0.785, 0.04635, 0.764, 0.05952, 0.9716, 0.2176, 0.9555, 0.24, 0.9422, 0.2296, 0.9564, 0.2099, 0.777, 0.03191, 0.8035, 0.02161, 0.8083, 0.03729, 0.785, 0.04635, 0.9555, 0.24, 0.9351, 0.259, 0.9243, 0.2464, 0.9422, 0.2296, 0.8035, 0.02161, 0.8315, 0.01637, 0.833, 0.03266, 0.8083, 0.03729, 0.9351, 0.259, 0.9113, 0.274, 0.9033, 0.2595, 0.9243, 0.2464, 0.8315, 0.01637, 0.86, 0.01637, 0.8581, 0.03266, 0.833, 0.03266, 0.9113, 0.274, 0.8848, 0.2843, 0.88, 0.2686, 0.9033, 0.2595, 0.86, 0.01637, 0.8878, 0.02161, 0.8826, 0.03729, 0.8581, 0.03266, 0.8848, 0.2843, 0.8568, 0.2895, 0.8553, 0.2732, 0.88, 0.2686, 0.8878, 0.02161, 0.914, 0.03191, 0.9057, 0.04635, 0.8826, 0.03729, 0.8568, 0.2895, 0.8284, 0.2895, 0.8302, 0.2732, 0.8553, 0.2732, 0.914, 0.03191, 0.9376, 0.04686, 0.9264, 0.05952, 0.9057, 0.04635, 0.8284, 0.2895, 0.8005, 0.2843, 0.8057, 0.2686, 0.8302, 0.2732, 0.9376, 0.04686, 0.9575, 0.06588, 0.944, 0.07627, 0.9264, 0.05952, 0.8005, 0.2843, 0.7743, 0.274, 0.7826, 0.2595, 0.8057, 0.2686, 0.9575, 0.06588, 0.9731, 0.08825, 0.9577, 0.09597, 0.944, 0.07627, 0.6994, 0.1664, 0.6997, 0.1395, 0.7169, 0.1411, 0.7166, 0.1648, 0.7743, 0.274, 0.7507, 0.259, 0.7619, 0.2464, 0.7826, 0.2595, 0.9731, 0.08825, 0.9837, 0.1131, 0.967, 0.1179, 0.9577, 0.09597, 0.6997, 0.1395, 0.7055, 0.1131, 0.7221, 0.1179, 0.7169, 0.1411, 0.7507, 0.259, 0.7308, 0.24, 0.7443, 0.2296, 0.7619, 0.2464, 0.3479, 0.8259, 0.334, 0.8388, 0.311, 0.8144, 0.3259, 0.8008, 0.334, 0.8388, 0.3208, 0.8527, 0.2966, 0.8286, 0.311, 0.8144, 0.8652, 0.8567, 0.8522, 0.8431, 0.8751, 0.8196, 0.889, 0.8336, 0.8522, 0.8431, 0.8385, 0.8301, 0.8605, 0.8059, 0.8751, 0.8196, 0.8385, 0.8301, 0.8241, 0.8177, 0.8451, 0.7925, 0.8605, 0.8059, 0.8241, 0.8177, 0.809, 0.806, 0.8288, 0.7797, 0.8451, 0.7925, 0.809, 0.806, 0.7932, 0.7949, 0.8117, 0.7676, 0.8288, 0.7797, 0.7932, 0.7949, 0.7766, 0.7845, 0.7938, 0.7562, 0.8117, 0.7676, 0.7766, 0.7845, 0.7595, 0.7749, 0.7752, 0.7456, 0.7938, 0.7562, 0.7595, 0.7749, 0.742, 0.766, 0.7561, 0.7359, 0.7752, 0.7456, 0.742, 0.766, 0.7242, 0.7579, 0.7367, 0.7272, 0.7561, 0.7359, 0.7242, 0.7579, 0.7061, 0.7509, 0.717, 0.7196, 0.7367, 0.7272, 0.7061, 0.7509, 0.6878, 0.7449, 0.697, 0.713, 0.717, 0.7196, 0.6878, 0.7449, 0.6695, 0.7399, 0.677, 0.7076, 0.697, 0.713, 0.6695, 0.7399, 0.6511, 0.736, 0.6568, 0.7033, 0.677, 0.7076, 0.6511, 0.736, 0.6327, 0.7331, 0.6366, 0.7002, 0.6568, 0.7033, 0.6327, 0.7331, 0.6143, 0.7313, 0.6164, 0.6983, 0.6366, 0.7002, 0.6143, 0.7313, 0.5958, 0.7308, 0.5961, 0.6976, 0.6164, 0.6983, 0.5958, 0.7308, 0.5771, 0.7314, 0.5756, 0.6981, 0.5961, 0.6976, 0.5771, 0.7314, 0.5583, 0.7329, 0.555, 0.6998, 0.5756, 0.6981, 0.5583, 0.7329, 0.5394, 0.7356, 0.5343, 0.7026, 0.555, 0.6998, 0.5394, 0.7356, 0.5204, 0.7393, 0.5135, 0.7066, 0.5343, 0.7026, 0.5204, 0.7393, 0.5015, 0.744, 0.4928, 0.7117, 0.5135, 0.7066, 0.5015, 0.744, 0.4826, 0.7498, 0.4722, 0.718, 0.4928, 0.7117, 0.4826, 0.7498, 0.4639, 0.7566, 0.4518, 0.7253, 0.4722, 0.718, 0.4639, 0.7566, 0.4455, 0.7641, 0.4318, 0.7335, 0.4518, 0.7253, 0.4455, 0.7641, 0.4276, 0.7725, 0.4124, 0.7427, 0.4318, 0.7335, 0.4276, 0.7725, 0.4103, 0.7817, 0.3935, 0.7527, 0.4124, 0.7427, 0.4103, 0.7817, 0.3936, 0.7917, 0.3754, 0.7636, 0.3935, 0.7527, 0.3936, 0.7917, 0.3777, 0.8024, 0.3581, 0.7753, 0.3754, 0.7636, 0.3777, 0.8024, 0.3625, 0.8138, 0.3416, 0.7877, 0.3581, 0.7753, 0.3625, 0.8138, 0.3479, 0.8259, 0.3259, 0.8008, 0.3416, 0.7877])
me_plane.materials.append(None)
me_plane.use_remesh_preserve_volume = False
me_plane.use_remesh_preserve_attributes = False
me_plane.use_mirror_vertex_groups = False
me_plane.update()

# ---- objects
ob_hemi = bpy.data.objects.new('Hemi', light_hemi)
ob_plane = bpy.data.objects.new('Plane', me_plane)
ob_lamp = bpy.data.objects.new('Lamp', light_lamp)
ob_camera = bpy.data.objects.new('Camera', cam_camera)

# ---- transforms, parenting, visibility, modifiers, constraints
ob_hemi.location = (0.0, 0.0, 7.687)
ob_hemi.lineart.crease_threshold = 0.0
ob_plane.location = (0.0, 0.0, 1.755)
ob_plane.rotation_euler = (0.0, 1.571, 0.0)
ob_plane.lineart.crease_threshold = 0.0
ob_plane.material_slots[0].link = 'OBJECT'; ob_plane.material_slots[0].material = mat_material_002
_m = ob_plane.modifiers.new('Subsurf', 'SUBSURF')
_m.uv_smooth = 'PRESERVE_CORNERS'
_m.quality = 2
_m.show_only_control_edges = False
ob_lamp.location = (-0.7117, 1.949, 3.197)
ob_lamp.rotation_euler = (0.6503, 0.05522, 1.866)
ob_lamp.lock_rotations_4d = False
ob_lamp.empty_display_type = 'ARROWS'
ob_lamp.color = (0.0, 0.0, 0.0, 0.0)
ob_lamp.lineart.crease_threshold = 0.0
ob_camera.location = (7.481, -6.508, 5.344)
ob_camera.rotation_euler = (1.109, 0.01082, 0.8149)
ob_camera.lock_rotations_4d = False
ob_camera.empty_display_type = 'ARROWS'
ob_camera.color = (0.0, 0.0, 0.0, 0.0)
ob_camera.display_type = 'WIRE'
ob_camera.lineart.crease_threshold = 0.0

# ---- collection membership
col_collection_1.objects.link(ob_hemi)
col_collection_1.objects.link(ob_plane)
col_collection_1.objects.link(ob_lamp)
col_collection_1.objects.link(ob_camera)

# ---- scene / render settings (as saved in the file)
scene.camera = ob_camera
scene.frame_start = 1; scene.frame_end = 250; scene.frame_set(1)
scene.render.engine = 'BLENDER_EEVEE_NEXT'
scene.render.resolution_percentage = 50
scene.render.dither_intensity = 0.0
scene.cycles.use_denoising = False
scene.cycles.samples = 10
scene.cycles.sampling_pattern = 'TABULATED_SOBOL'
scene.cycles.light_sampling_threshold = 0.0
scene.cycles.use_adaptive_sampling = False
scene.cycles.use_light_tree = False
scene.cycles.blur_glossy = 0.0
scene.cycles.pixel_filter_type = 'GAUSSIAN'
scene.cycles.sample_clamp_indirect = 0.0
scene.view_settings.view_transform = 'Standard'
bpy.context.view_layer.update()
